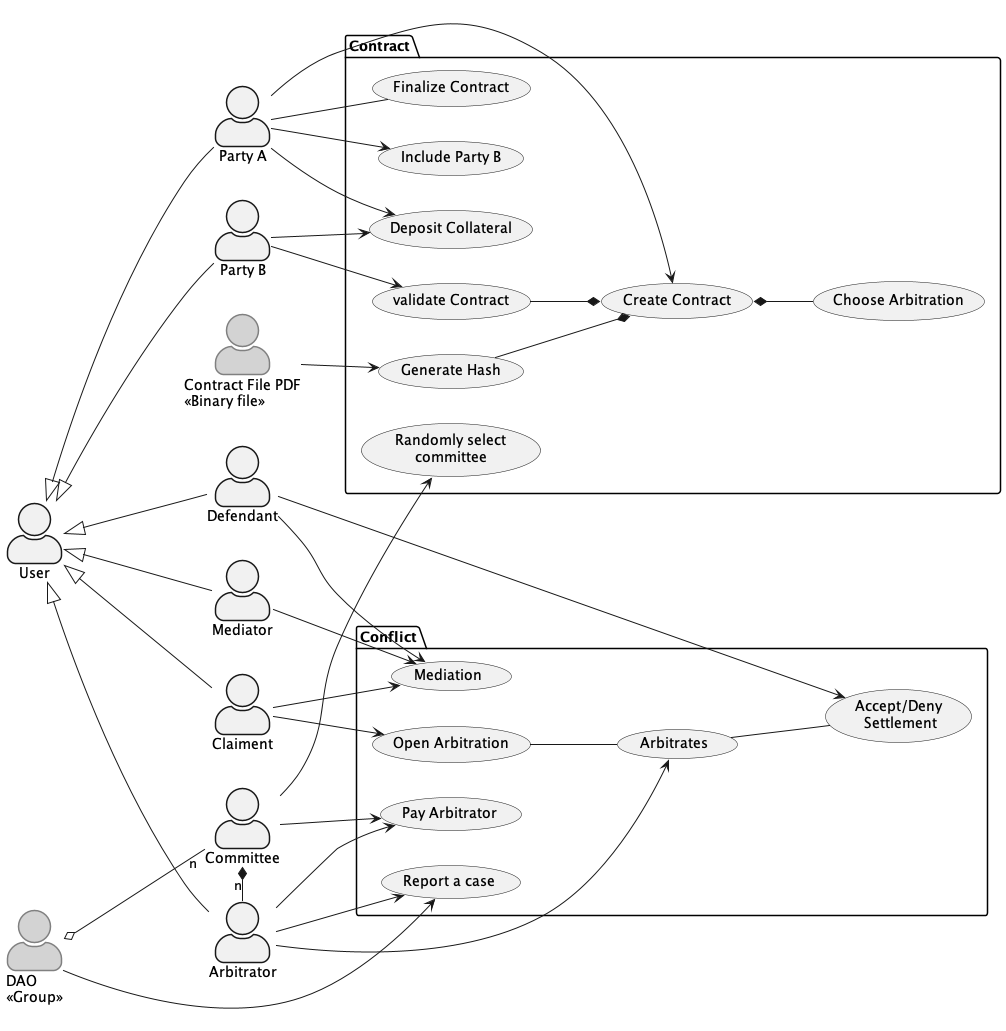

The diagram above was rendered by PlantUML. Its source (embedded in the PNG):
@startuml 
skinparam actorStyle awesome
left to right direction
    actor User
    actor "Party A" as A
    actor "Party B" as B
    actor "Mediator" as Mediator 
    actor "Claiment" as Claiment 
    actor "Defendant" as Defendant 
    actor "Committee" as Committee
    actor "DAO\n<<Group>>" as Dao #lightgray;line:gray;text:black;
    actor "Arbitrator" as Arbitrator 
    actor  "Contract File PDF\n<<Binary file>>" as PDF #lightgray;line:gray;text:black;

    Committee *- "n" Arbitrator
    User <|--- Arbitrator
    User <|--- A
    User <|--- B
    User <|--- Claiment
    User <|--- Defendant
    User <|--- Mediator
    Dao o--- "n" Committee

' FIST STAGE
package Contract {
    PDF -D-> (Generate Hash)
    A -> (Create Contract)
    (Generate Hash) --* (Create Contract)  
    ' (Choose Arbitration) --* (Create Contract)
    (Create Contract) *-- (Choose Arbitration)
    A --> (Include Party B)
    B --> (validate Contract)
    (validate Contract) --* (Create Contract)

    Committee -> (Randomly select\ncommittee)

    (Finalize Contract) -- A

    
    'note "Party B is notified" as n1
    '(Include Party B)-down. n1
     
    ' FUNDING
    A --> (Deposit Collateral)
    B --> (Deposit Collateral)
        
}

'CONFLICT
package Conflict {
    Committee --> (Pay Arbitrator)
    Arbitrator --> (Pay Arbitrator)
    Mediator --> (Mediation)
    Claiment --> (Mediation)
    Defendant --> (Mediation)
    Claiment --> (Open Arbitration)
    Defendant --> (Accept/Deny\n Settlement)
    Arbitrator --> (Report a case)
    Arbitrator -> (Arbitrates)
    Dao --> (Report a case)
    
    (Open Arbitration) -- (Arbitrates)
    (Arbitrates) -- (Accept/Deny\n Settlement)
}

@enduml